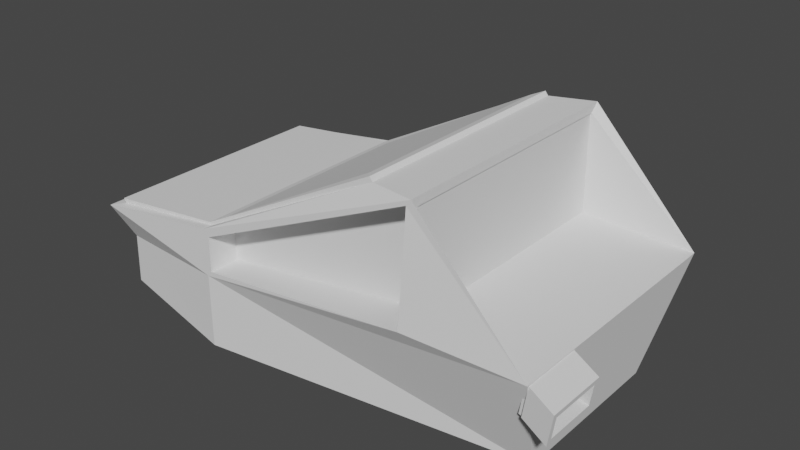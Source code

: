 # Source: Base.blend  (saved by Blender 2.93.20; exported with 4.5.12 LTS)
import bpy
from mathutils import Matrix  # noqa: F401  (used for matrix-valued properties, if any)

bpy.ops.wm.read_factory_settings(use_empty=True)
scene = bpy.context.scene
scene.name = 'Scene'

# ---- collections
col_collection = bpy.data.collections.new('Collection'); scene.collection.children.link(col_collection)

# ---- world
world_world = bpy.data.worlds.new('World'); scene.world = world_world
world_world.use_nodes = True; world_world.node_tree.nodes.clear()
_N = world_world.node_tree.nodes; _L = world_world.node_tree.links
n0 = _N.new('ShaderNodeOutputWorld'); n0.name = 'World Output'; n0.location = (300, 300)
n1 = _N.new('ShaderNodeBackground'); n1.name = 'Background'; n1.location = (10, 300)
n1.inputs[0].default_value = (0.05088, 0.05088, 0.05088, 1.0)
_L.new(n1.outputs[0], n0.inputs[0])
n0.is_active_output = True
world_world.color = (0.05088, 0.05088, 0.05088)
world_world.use_sun_shadow = False
world_world.sun_shadow_jitter_overblur = 0.0

# ---- meshes
me_cube = bpy.data.meshes.new('Cube')
me_cube.from_pydata([(-1.068, -0.8785, -0.7371), (-1.004, -0.9723, 0.0193), (-1.068, 0.878, -0.7371), (-1.004, 0.9723, 0.0193), (2.651, -0.7158, -0.8063), (1.547, -0.9723, 0.9536), (2.651, 0.6234, -0.8063), (1.547, 0.9723, 0.9536), (-1.108, -1.05, -0.002688), (-1.108, 1.05, -0.002688), (1.912, 0.9827, 0.9079), (1.912, -0.9827, 0.9079), (0.004765, 1.05, -0.8323), (0.06368, 1.05, 0.111), (0.004765, -1.05, -0.8323), (0.04283, -1.05, 0.09794), (0.004579, 0.9723, 0.1383), (0.004579, -0.9723, 0.154), (-1.054, -0.8785, -0.3236), (-1.054, 0.878, -0.3236), (1.912, 0.9827, 0.1163), (1.912, -0.9827, 0.1163), (0.04283, -1.05, -0.1872), (0.06368, 1.05, -0.1631), (1.853, 1.05, 0.8969), (1.874, -1.05, 0.9248), (1.853, 1.146, 0.09944), (1.874, -1.126, 0.08142), (1.912, -1.05, 0.9756), (0.004765, -1.05, 0.154), (2.786, -1.05, 0.04854), (0.004765, -1.05, -0.2313), (0.004765, 1.05, 0.154), (1.912, 1.05, 0.9756), (2.786, 1.05, 0.04854), (0.004765, 1.05, -0.2313), (1.888, -1.042, 0.03174), (1.922, -0.9797, 0.09458), (1.922, 1.049, 0.09458), (0.04283, -0.7978, 0.09794), (0.04283, -0.7978, -0.1872), (1.874, -0.7978, 0.9248), (1.874, -0.7978, 0.08142), (0.06368, 0.5943, 0.1065), (0.06368, 0.5943, -0.1631), (1.853, 0.5943, 0.8969), (1.853, 0.5943, 0.09944), (0.06368, 0.7215, 0.1065), (0.06368, 0.7215, -0.1631), (1.853, 0.7215, 0.8969), (1.853, 0.7215, 0.09944), (1.904, 0.9827, 0.9079), (1.904, -0.9827, 0.9079), (1.904, 0.9827, 0.1163), (1.904, -0.9827, 0.1163), (-1.028, -0.9723, 0.05191), (-1.028, 0.9723, 0.05191), (1.448, -0.8933, 0.9603), (1.448, 0.8933, 0.9603), (0.05457, 0.8933, 0.1969), (0.05457, -0.8933, 0.1969), (2.746, -1.033, -0.2004), (2.969, -1.049, -0.2361), (2.784, -1.033, 0.0396), (2.994, -1.049, -0.07229), (2.746, -0.538, -0.2004), (2.969, -0.6318, -0.2361), (2.784, -0.538, 0.0396), (2.994, -0.6318, -0.07229), (2.963, -1.088, -0.2742), (3.0, -1.088, -0.03418), (3.0, -0.5933, -0.03418), (2.963, -0.5933, -0.2742), (2.701, -0.9941, -0.215), (2.727, -0.9941, -0.05126), (2.701, -0.5765, -0.215), (2.727, -0.5765, -0.05126), (-0.01998, 0.9723, 0.1709), (1.523, 0.9723, 0.9862), (1.523, -0.9723, 0.9862), (-0.01998, -0.9723, 0.1709)], [(37, 38)], [(18, 8, 9, 19), (23, 13, 43, 44), (11, 21, 54, 52), (31, 29, 8, 18), (12, 6, 4, 14), (16, 3, 56, 77), (1, 3, 9, 8), (16, 7, 33, 32), (7, 5, 28, 33), (17, 1, 8, 29), (5, 17, 29, 28), (3, 16, 32, 9), (1, 17, 80, 55), (2, 12, 14, 0), (15, 22, 40, 39), (19, 9, 32, 35), (2, 19, 35, 12), (4, 30, 31, 14), (14, 31, 18, 0), (6, 34, 30, 4), (12, 35, 34, 6), (0, 18, 19, 2), (11, 10, 33, 28), (10, 20, 34, 33), (21, 11, 28, 30), (20, 21, 30, 34), (15, 25, 28, 29), (25, 27, 30, 28), (22, 15, 29, 31), (27, 22, 31, 30), (24, 13, 32, 33), (26, 24, 33, 34), (13, 23, 35, 32), (23, 26, 34, 35), (42, 41, 39, 40), (25, 15, 39, 41), (22, 27, 42, 40), (27, 25, 41, 42), (46, 44, 48, 50), (13, 24, 45, 43), (26, 23, 44, 46), (24, 26, 46, 45), (48, 47, 49, 50), (45, 46, 50, 49), (44, 43, 47, 48), (43, 45, 49, 47), (53, 51, 52, 54), (10, 11, 52, 51), (21, 20, 53, 54), (20, 10, 51, 53), (77, 56, 55, 80), (58, 59, 60, 57), (7, 16, 77, 78), (17, 5, 79, 80), (5, 7, 78, 79), (3, 1, 55, 56), (61, 69, 70, 63), (63, 70, 71, 67), (67, 71, 72, 65), (65, 72, 69, 61), (63, 67, 65, 61), (62, 66, 75, 73), (62, 64, 70, 69), (64, 68, 71, 70), (68, 66, 72, 71), (66, 62, 69, 72), (76, 74, 73, 75), (68, 64, 74, 76), (66, 68, 76, 75), (64, 62, 73, 74), (59, 58, 78, 77), (58, 57, 79, 78), (57, 60, 80, 79), (60, 59, 77, 80)])
_uv = me_cube.uv_layers.new(name='UVMap')
_uv.uv.foreach_set('vector', [0.5, 0.0, 0.625, 0.0, 0.625, 0.25, 0.5, 0.25, 0.5112, 0.3792, 0.6137, 0.3792, 0.6137, 0.3792, 0.5112, 0.3792, 0.6159, 0.7419, 0.5091, 0.7419, 0.5091, 0.7419, 0.6159, 0.7419, 0.5, 0.8747, 0.625, 0.8747, 0.625, 1.0, 0.5, 1.0, 0.2503, 0.5, 0.375, 0.5, 0.375, 0.75, 0.2503, 0.75, 0.7497, 0.5093, 0.8701, 0.5093, 0.8701, 0.5093, 0.7497, 0.5093, 0.8701, 0.7407, 0.8701, 0.5093, 0.875, 0.5, 0.875, 0.75, 0.7497, 0.5093, 0.6299, 0.5093, 0.625, 0.5, 0.7497, 0.5, 0.6299, 0.5093, 0.6299, 0.7407, 0.625, 0.75, 0.625, 0.5, 0.7497, 0.7407, 0.8701, 0.7407, 0.875, 0.75, 0.7497, 0.75, 0.6299, 0.7407, 0.7497, 0.7407, 0.7497, 0.75, 0.625, 0.75, 0.8701, 0.5093, 0.7497, 0.5093, 0.7497, 0.5, 0.875, 0.5, 0.8701, 0.7407, 0.7497, 0.7407, 0.7497, 0.7407, 0.8701, 0.7407, 0.125, 0.5, 0.2503, 0.5, 0.2503, 0.75, 0.125, 0.75, 0.6177, 0.8722, 0.5072, 0.8722, 0.5072, 0.8722, 0.6177, 0.8722, 0.5, 0.25, 0.625, 0.25, 0.625, 0.3753, 0.5, 0.3753, 0.375, 0.25, 0.5, 0.25, 0.5, 0.3753, 0.375, 0.3753, 0.375, 0.75, 0.5, 0.75, 0.5, 0.8747, 0.375, 0.8747, 0.375, 0.8747, 0.5, 0.8747, 0.5, 1.0, 0.375, 1.0, 0.375, 0.5, 0.5, 0.5, 0.5, 0.75, 0.375, 0.75, 0.375, 0.3753, 0.5, 0.3753, 0.5, 0.5, 0.375, 0.5, 0.375, 0.0, 0.5, 0.0, 0.5, 0.25, 0.375, 0.25, 0.6159, 0.7419, 0.6159, 0.5081, 0.625, 0.5, 0.625, 0.75, 0.6159, 0.5081, 0.5091, 0.5081, 0.5, 0.5, 0.625, 0.5, 0.5091, 0.7419, 0.6159, 0.7419, 0.625, 0.75, 0.5, 0.75, 0.5091, 0.5081, 0.5091, 0.7419, 0.5, 0.75, 0.5, 0.5, 0.6177, 0.8722, 0.6195, 0.7525, 0.625, 0.75, 0.625, 0.8747, 0.6195, 0.7525, 0.5054, 0.7525, 0.5, 0.75, 0.625, 0.75, 0.5072, 0.8722, 0.6177, 0.8722, 0.625, 0.8747, 0.5, 0.8747, 0.5054, 0.7525, 0.5072, 0.8722, 0.5, 0.8747, 0.5, 0.75, 0.6165, 0.4961, 0.6137, 0.3792, 0.625, 0.3753, 0.625, 0.5, 0.5084, 0.4961, 0.6165, 0.4961, 0.625, 0.5, 0.5, 0.5, 0.6137, 0.3792, 0.5112, 0.3792, 0.5, 0.3753, 0.625, 0.3753, 0.5112, 0.3792, 0.5084, 0.4961, 0.5, 0.5, 0.5, 0.3753, 0.5054, 0.7525, 0.6195, 0.7525, 0.6177, 0.8722, 0.5072, 0.8722, 0.6195, 0.7525, 0.6177, 0.8722, 0.6177, 0.8722, 0.6195, 0.7525, 0.5072, 0.8722, 0.5054, 0.7525, 0.5054, 0.7525, 0.5072, 0.8722, 0.5054, 0.7525, 0.6195, 0.7525, 0.6195, 0.7525, 0.5054, 0.7525, 0.5084, 0.4961, 0.5112, 0.3792, 0.5112, 0.3792, 0.5084, 0.4961, 0.6137, 0.3792, 0.6165, 0.4961, 0.6165, 0.4961, 0.6137, 0.3792, 0.5084, 0.4961, 0.5112, 0.3792, 0.5112, 0.3792, 0.5084, 0.4961, 0.6165, 0.4961, 0.5084, 0.4961, 0.5084, 0.4961, 0.6165, 0.4961, 0.5112, 0.3792, 0.6137, 0.3792, 0.6165, 0.4961, 0.5084, 0.4961, 0.6165, 0.4961, 0.5084, 0.4961, 0.5084, 0.4961, 0.6165, 0.4961, 0.5112, 0.3792, 0.6137, 0.3792, 0.6137, 0.3792, 0.5112, 0.3792, 0.6137, 0.3792, 0.6165, 0.4961, 0.6165, 0.4961, 0.6137, 0.3792, 0.5091, 0.5081, 0.6159, 0.5081, 0.6159, 0.7419, 0.5091, 0.7419, 0.6159, 0.5081, 0.6159, 0.7419, 0.6159, 0.7419, 0.6159, 0.5081, 0.5091, 0.7419, 0.5091, 0.5081, 0.5091, 0.5081, 0.5091, 0.7419, 0.5091, 0.5081, 0.6159, 0.5081, 0.6159, 0.5081, 0.5091, 0.5081, 0.7497, 0.5093, 0.8701, 0.5093, 0.8701, 0.7407, 0.7497, 0.7407, 0.6357, 0.5187, 0.7439, 0.5187, 0.7439, 0.7313, 0.6357, 0.7313, 0.6299, 0.5093, 0.7497, 0.5093, 0.7497, 0.5093, 0.6299, 0.5093, 0.7497, 0.7407, 0.6299, 0.7407, 0.6299, 0.7407, 0.7497, 0.7407, 0.6299, 0.7407, 0.6299, 0.5093, 0.6299, 0.5093, 0.6299, 0.7407, 0.8701, 0.5093, 0.8701, 0.7407, 0.8701, 0.7407, 0.8701, 0.5093, 0.375, 0.0, 0.625, 0.0, 0.625, 0.25, 0.375, 0.25, 0.375, 0.25, 0.625, 0.25, 0.625, 0.5, 0.375, 0.5, 0.375, 0.5, 0.625, 0.5, 0.625, 0.75, 0.375, 0.75, 0.375, 0.75, 0.625, 0.75, 0.625, 1.0, 0.375, 1.0, 0.125, 0.5, 0.375, 0.5, 0.375, 0.75, 0.125, 0.75, 0.8555, 0.7103, 0.6445, 0.7103, 0.6445, 0.7103, 0.8555, 0.7103, 0.8555, 0.7103, 0.8555, 0.5397, 0.875, 0.5, 0.875, 0.75, 0.8555, 0.5397, 0.6445, 0.5397, 0.625, 0.5, 0.875, 0.5, 0.6445, 0.5397, 0.6445, 0.7103, 0.625, 0.75, 0.625, 0.5, 0.6445, 0.7103, 0.8555, 0.7103, 0.875, 0.75, 0.625, 0.75, 0.6445, 0.5397, 0.8555, 0.5397, 0.8555, 0.7103, 0.6445, 0.7103, 0.6445, 0.5397, 0.8555, 0.5397, 0.8555, 0.5397, 0.6445, 0.5397, 0.6445, 0.7103, 0.6445, 0.5397, 0.6445, 0.5397, 0.6445, 0.7103, 0.8555, 0.5397, 0.8555, 0.7103, 0.8555, 0.7103, 0.8555, 0.5397, 0.7439, 0.5187, 0.6357, 0.5187, 0.6299, 0.5093, 0.7497, 0.5093, 0.6357, 0.5187, 0.6357, 0.7313, 0.6299, 0.7407, 0.6299, 0.5093, 0.6357, 0.7313, 0.7439, 0.7313, 0.7497, 0.7407, 0.6299, 0.7407, 0.7439, 0.7313, 0.7439, 0.5187, 0.7497, 0.5093, 0.7497, 0.7407])
me_cube.use_remesh_fix_poles = True
me_cube.use_remesh_preserve_attributes = False
me_cube.update()

# ---- objects
ob_cube = bpy.data.objects.new('Cube', me_cube)

# ---- transforms, parenting, visibility, modifiers, constraints
ob_cube.location = (0.2418, -0.6794, 0.8786)

# ---- collection membership
col_collection.objects.link(ob_cube)

# ---- scene / render settings (as saved in the file)
scene.frame_start = 1; scene.frame_end = 250; scene.frame_set(196)
scene.render.engine = 'BLENDER_EEVEE_NEXT'
scene.cycles.use_denoising = False
scene.cycles.samples = 128
scene.cycles.sampling_pattern = 'TABULATED_SOBOL'
scene.cycles.use_adaptive_sampling = False
scene.cycles.use_light_tree = False
scene.view_settings.view_transform = 'Filmic'
bpy.context.view_layer.update()

# ---- added for rendering (the .blend has no active camera and no usable light): camera, sun
cam_auto = bpy.data.cameras.new('AutoCamera')
cam_auto.lens = 50.0
cam_auto.sensor_width = 36.0
cam_auto.clip_end = 1000.0
ob_auto_camera = bpy.data.objects.new('AutoCamera', cam_auto)
scene.collection.objects.link(ob_auto_camera)
ob_auto_camera.location = (5.84582, -6.25926, 4.68197)
ob_auto_camera.rotation_euler = (1.09748, -7.21219e-08, 0.694738)
scene.camera = ob_auto_camera
light_auto_sun = bpy.data.lights.new('AutoSun', 'SUN')
light_auto_sun.energy = 3.0
light_auto_sun.angle = 0.0523599
ob_auto_sun = bpy.data.objects.new('AutoSun', light_auto_sun)
scene.collection.objects.link(ob_auto_sun)
ob_auto_sun.rotation_euler = (0.872665, 0.174533, 0.523599)
bpy.context.view_layer.update()
